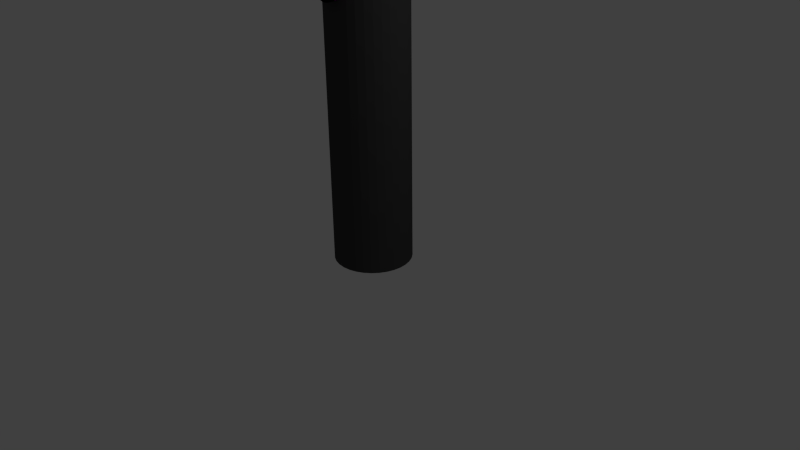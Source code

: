 # Source: Torch.blend  (saved by Blender 2.76.0; exported with 4.5.12 LTS)
import bpy
from mathutils import Matrix  # noqa: F401  (used for matrix-valued properties, if any)

bpy.ops.wm.read_factory_settings(use_empty=True)
scene = bpy.context.scene
scene.name = 'Scene'

# ---- collections
col_collection_1 = bpy.data.collections.new('Collection 1'); scene.collection.children.link(col_collection_1)

# ---- images (referenced by path relative to the original .blend; pixels are not part of the script)
import os
ASSET_DIR = os.environ.get("B2B_ASSET_DIR", "")  # directory of the original .blend (textures are referenced by path, not embedded)
HERE = os.path.dirname(os.path.abspath(__file__))  # packed textures are extracted next to this script under _unpacked/

def load_image(name, relpath, width, height, colorspace="sRGB"):
    """Load a texture the original file referenced (path relative to the .blend, or extracted next to this script)."""
    p = next((c for c in (os.path.join(HERE, relpath), os.path.join(ASSET_DIR, relpath)) if relpath and os.path.exists(c)), "")
    if p:
        img = bpy.data.images.load(p, check_existing=True)
        img.name = name
    else:  # same state as the original file: an image datablock whose file is absent (Cycles renders it pink)
        img = bpy.data.images.new(name, width, height)
        img.source = "FILE"
        img.filepath = "//" + (relpath or name)
    img.colorspace_settings.name = colorspace
    return img
img_a_texture = load_image('A_texture', '', 512, 512, 'sRGB')

# ---- materials (node trees are filled in below, after node groups)
mat_greenmat = bpy.data.materials.new('GreenMat')
mat_greenmat.alpha_threshold = 0.0
mat_greenmat.roughness = 0.5
mat_buttonmat = bpy.data.materials.new('ButtonMat')
mat_buttonmat.alpha_threshold = 0.0
mat_buttonmat.preview_render_type = 'FLAT'
mat_buttonmat.diffuse_color = (0.2529, 0.2439, 0.2368, 1.0)
mat_buttonmat.roughness = 0.5
mat_buttonmat.specular_intensity = 0.4479
mat_torchmat = bpy.data.materials.new('TorchMat')
mat_torchmat.alpha_threshold = 0.0
mat_torchmat.diffuse_color = (0.05497, 0.05497, 0.05497, 1.0)
mat_torchmat.roughness = 0.5
mat_torchmat.specular_intensity = 0.9

# ---- material node trees
mat_greenmat.use_nodes = True; mat_greenmat.node_tree.nodes.clear()
_N = mat_greenmat.node_tree.nodes; _L = mat_greenmat.node_tree.links
n0 = _N.new('ShaderNodeOutputMaterial'); n0.name = 'Material Output'; n0.location = (300, 300)
n1 = _N.new('ShaderNodeBsdfDiffuse'); n1.name = 'Diffuse BSDF'; n1.location = (10, 300)
n1.inputs[0].default_value = (0.004546, 0.4969, 0.0, 1.0)
_L.new(n1.outputs[0], n0.inputs[0])
n0.is_active_output = True
mat_buttonmat.use_nodes = True; mat_buttonmat.node_tree.nodes.clear()

# ---- world
world_world = bpy.data.worlds.new('World'); scene.world = world_world
world_world.color = (0.05088, 0.05088, 0.05088)
world_world.use_sun_shadow = False
world_world.sun_shadow_jitter_overblur = 0.0
world_world.cycles.sampling_method = 'MANUAL'
world_world.cycles.sample_map_resolution = 256

# ---- cameras
cam_camera = bpy.data.cameras.new('Camera')
cam_camera.clip_end = 100.0
cam_camera.lens = 35.0
cam_camera.sensor_width = 32.0
cam_camera.sensor_height = 18.0
cam_camera.ortho_scale = 7.314
cam_camera.dof.focus_distance = 0.0

# ---- lights
light_lamp = bpy.data.lights.new('Lamp', 'POINT')
light_lamp.transmission_factor = 0.0
light_lamp.cutoff_distance = 30.0
light_lamp.energy = 100.0
light_lamp.shadow_buffer_clip_start = 1.001
light_lamp.shadow_soft_size = 0.1
light_lamp.shadow_maximum_resolution = 0.006
light_lamp.use_absolute_resolution = True
light_lamp.cycles.use_multiple_importance_sampling = False

# ---- meshes
me_plane = bpy.data.meshes.new('Plane')
me_plane.from_pydata([(-1.571, -1.857, -6.471e-08), (1.429, -1.857, -6.471e-08), (-2.855e-16, 2.286, 9.707e-08), (0.5, -0.1429, 6.471e-08), (-0.5, 2.286, 9.707e-08), (-0.5, -0.1429, 6.471e-08), (0.5, 2.286, 9.707e-08), (-1.11e-16, 1.5, 7.55e-08), (-0.4, 0.4286, 0.07143), (0.4, 0.4286, 0.07143), (-0.25, 1.5, 7.55e-08), (0.25, 1.5, 7.55e-08), (-1.571, -1.857, 0.7143), (1.429, -1.857, 0.7143), (1.026e-09, 2.286, 0.7143), (0.5, -0.1429, 0.7143), (-0.5, 2.286, 0.7143), (-0.5, -0.1429, 0.7143), (0.5, 2.286, 0.7143), (1.026e-09, 1.5, 0.7143), (-0.4, 0.4286, 0.6429), (0.4, 0.4286, 0.6429), (-0.25, 1.5, 0.7143), (0.25, 1.5, 0.7143)], [], [(10, 4, 2, 7), (7, 2, 6, 11), (1, 3, 9, 11, 6), (9, 3, 5, 8), (0, 4, 10, 8, 5), (22, 19, 14, 16), (19, 23, 18, 14), (13, 18, 23, 21, 15), (21, 20, 17, 15), (12, 17, 20, 22, 16), (2, 4, 16, 14), (6, 2, 14, 18), (8, 10, 22, 20), (0, 5, 17, 12), (11, 9, 21, 23), (4, 0, 12, 16), (3, 1, 13, 15), (1, 6, 18, 13), (7, 11, 23, 19), (5, 3, 15, 17), (10, 7, 19, 22), (9, 8, 20, 21)])
me_plane.materials.append(mat_greenmat)
me_plane.use_remesh_preserve_volume = False
me_plane.use_remesh_preserve_attributes = False
me_plane.use_mirror_vertex_groups = False
me_plane.update()
me_circle_001 = bpy.data.meshes.new('Circle.001')
me_circle_001.from_pydata([(0.0, 1.0, 0.0), (-0.1951, 0.9808, 0.0), (-0.3827, 0.9239, 0.0), (-0.5556, 0.8315, 0.0), (-0.7071, 0.7071, 0.0), (-0.8315, 0.5556, 0.0), (-0.9239, 0.3827, 0.0), (-0.9808, 0.1951, 0.0), (-1.0, 7.55e-08, 0.0), (-0.9808, -0.1951, 0.0), (-0.9239, -0.3827, 0.0), (-0.8315, -0.5556, 0.0), (-0.7071, -0.7071, 0.0), (-0.5556, -0.8315, 0.0), (-0.3827, -0.9239, 0.0), (-0.1951, -0.9808, 0.0), (3.258e-07, -1.0, 0.0), (0.1951, -0.9808, 0.0), (0.3827, -0.9239, 0.0), (0.5556, -0.8315, 0.0), (0.7071, -0.7071, 0.0), (0.8315, -0.5556, 0.0), (0.9239, -0.3827, 0.0), (0.9808, -0.1951, 0.0), (1.0, 9.656e-07, 0.0), (0.9808, 0.1951, 0.0), (0.9239, 0.3827, 0.0), (0.8315, 0.5556, 0.0), (0.7071, 0.7071, 0.0), (0.5556, 0.8315, 0.0), (0.3827, 0.9239, 0.0), (0.1951, 0.9808, 0.0), (0.0, 1.0, 0.0), (-0.1951, 0.9808, 0.0), (-0.3827, 0.9239, 0.0), (-0.5556, 0.8315, 0.0), (-0.7071, 0.7071, 0.0), (-0.8315, 0.5556, 0.0), (-0.9239, 0.3827, 0.0), (-0.9808, 0.1951, 0.0), (-1.0, 7.55e-08, 0.0), (-0.9808, -0.1951, 0.0), (-0.9239, -0.3827, 0.0), (-0.8315, -0.5556, 0.0), (-0.7071, -0.7071, 0.0), (-0.5556, -0.8315, 0.0), (-0.3827, -0.9239, 0.0), (-0.1951, -0.9808, 0.0), (3.258e-07, -1.0, 0.0), (0.1951, -0.9808, 0.0), (0.3827, -0.9239, 0.0), (0.5556, -0.8315, 0.0), (0.7071, -0.7071, 0.0), (0.8315, -0.5556, 0.0), (0.9239, -0.3827, 0.0), (0.9808, -0.1951, 0.0), (1.0, 9.656e-07, 0.0), (0.9808, 0.1951, 0.0), (0.9239, 0.3827, 0.0), (0.8315, 0.5556, 0.0), (0.7071, 0.7071, 0.0), (0.5556, 0.8315, 0.0), (0.3827, 0.9239, 0.0), (0.1951, 0.9808, 0.0), (9.706e-24, 1.0, 1.0), (-0.1951, 0.9808, 1.0), (-0.3827, 0.9239, 1.0), (-0.5556, 0.8315, 1.0), (-0.7071, 0.7071, 1.0), (-0.8315, 0.5556, 1.0), (-0.9239, 0.3827, 1.0), (-0.9808, 0.1951, 1.0), (-1.0, 7.55e-08, 1.0), (-0.9808, -0.1951, 1.0), (-0.9239, -0.3827, 1.0), (-0.8315, -0.5556, 1.0), (-0.7071, -0.7071, 1.0), (-0.5556, -0.8315, 1.0), (-0.3827, -0.9239, 1.0), (-0.1951, -0.9808, 1.0), (3.258e-07, -1.0, 1.0), (0.1951, -0.9808, 1.0), (0.3827, -0.9239, 1.0), (0.5556, -0.8315, 1.0), (0.7071, -0.7071, 1.0), (0.8315, -0.5556, 1.0), (0.9239, -0.3827, 1.0), (0.9808, -0.1951, 1.0), (1.0, 9.656e-07, 1.0), (0.9808, 0.1951, 1.0), (0.9239, 0.3827, 1.0), (0.8315, 0.5556, 1.0), (0.7071, 0.7071, 1.0), (0.5556, 0.8315, 1.0), (0.3827, 0.9239, 1.0), (0.1951, 0.9808, 1.0), (-0.6, -0.65, 1.0), (-0.6, -0.65, 1.2)], [(97, 96)], [(22, 54, 53, 21), (9, 41, 40, 8), (23, 55, 54, 22), (10, 42, 41, 9), (24, 56, 55, 23), (11, 43, 42, 10), (25, 57, 56, 24), (12, 44, 43, 11), (26, 58, 57, 25), (13, 45, 44, 12), (27, 59, 58, 26), (14, 46, 45, 13), (1, 33, 32, 0), (28, 60, 59, 27), (15, 47, 46, 14), (2, 34, 33, 1), (29, 61, 60, 28), (16, 48, 47, 15), (3, 35, 34, 2), (30, 62, 61, 29), (17, 49, 48, 16), (4, 36, 35, 3), (31, 63, 62, 30), (18, 50, 49, 17), (5, 37, 36, 4), (0, 32, 63, 31), (19, 51, 50, 18), (6, 38, 37, 5), (20, 52, 51, 19), (7, 39, 38, 6), (21, 53, 52, 20), (8, 40, 39, 7), (49, 81, 80, 48), (65, 66, 67, 68, 69, 70, 71, 72, 73, 74, 75, 76, 77, 78, 79, 80, 81, 82, 83, 84, 85, 86, 87, 88, 89, 90, 91, 92, 93, 94, 95, 64), (36, 68, 67, 35), (63, 95, 94, 62), (50, 82, 81, 49), (37, 69, 68, 36), (32, 64, 95, 63), (51, 83, 82, 50), (38, 70, 69, 37), (52, 84, 83, 51), (39, 71, 70, 38), (53, 85, 84, 52), (40, 72, 71, 39), (54, 86, 85, 53), (41, 73, 72, 40), (55, 87, 86, 54), (42, 74, 73, 41), (56, 88, 87, 55), (43, 75, 74, 42), (57, 89, 88, 56), (44, 76, 75, 43), (58, 90, 89, 57), (45, 77, 76, 44), (59, 91, 90, 58), (46, 78, 77, 45), (33, 65, 64, 32), (60, 92, 91, 59), (47, 79, 78, 46), (34, 66, 65, 33), (61, 93, 92, 60), (48, 80, 79, 47), (35, 67, 66, 34), (62, 94, 93, 61)])
_uv = me_circle_001.uv_layers.new(name='UVMap')
_uv.uv.foreach_set('vector', [0.0, 0.0, 0.0, 0.0, 0.0, 0.0, 0.0, 0.0, 0.0, 0.0, 0.0, 0.0, 0.0, 0.0, 0.0, 0.0, 0.0, 0.0, 0.0, 0.0, 0.0, 0.0, 0.0, 0.0, 0.0, 0.0, 0.0, 0.0, 0.0, 0.0, 0.0, 0.0, 0.0, 0.0, 0.0, 0.0, 0.0, 0.0, 0.0, 0.0, 0.0, 0.0, 0.0, 0.0, 0.0, 0.0, 0.0, 0.0, 0.0, 0.0, 0.0, 0.0, 0.0, 0.0, 0.0, 0.0, 0.0, 0.0, 0.0, 0.0, 0.0, 0.0, 0.0, 0.0, 0.0, 0.0, 0.0, 0.0, 0.0, 0.0, 0.0, 0.0, 0.0, 0.0, 0.0, 0.0, 0.0, 0.0, 0.0, 0.0, 0.0, 0.0, 0.0, 0.0, 0.0, 0.0, 0.0, 0.0, 0.0, 0.0, 0.0, 0.0, 0.0, 0.0, 0.0, 0.0, 0.0, 0.0, 0.0, 0.0, 0.0, 0.0, 0.0, 0.0, 0.0, 0.0, 0.0, 0.0, 0.0, 0.0, 0.0, 0.0, 0.0, 0.0, 0.0, 0.0, 0.0, 0.0, 0.0, 0.0, 0.0, 0.0, 0.0, 0.0, 0.0, 0.0, 0.0, 0.0, 0.0, 0.0, 0.0, 0.0, 0.0, 0.0, 0.0, 0.0, 0.0, 0.0, 0.0, 0.0, 0.0, 0.0, 0.0, 0.0, 0.0, 0.0, 0.0, 0.0, 0.0, 0.0, 0.0, 0.0, 0.0, 0.0, 0.0, 0.0, 0.0, 0.0, 0.0, 0.0, 0.0, 0.0, 0.0, 0.0, 0.0, 0.0, 0.0, 0.0, 0.0, 0.0, 0.0, 0.0, 0.0, 0.0, 0.0, 0.0, 0.0, 0.0, 0.0, 0.0, 0.0, 0.0, 0.0, 0.0, 0.0, 0.0, 0.0, 0.0, 0.0, 0.0, 0.0, 0.0, 0.0, 0.0, 0.0, 0.0, 0.0, 0.0, 0.0, 0.0, 0.0, 0.0, 0.0, 0.0, 0.0, 0.0, 0.0, 0.0, 0.0, 0.0, 0.0, 0.0, 0.0, 0.0, 0.0, 0.0, 0.0, 0.0, 0.0, 0.0, 0.0, 0.0, 0.0, 0.0, 0.0, 0.0, 0.0, 0.0, 0.0, 0.0, 0.0, 0.0, 0.0, 0.0, 0.0, 0.0, 0.0, 0.0, 0.0, 0.0, 0.0, 0.0, 0.0, 0.0, 0.0, 0.0, 0.0, 0.0, 0.0, 0.0, 0.0, 0.0, 0.0, 0.0, 0.0, 0.0, 0.7136, 0.1415, 0.475, 0.1415, 0.475, 0.1973, 0.7136, 0.1973, 0.3889, 0.5107, 0.422, 0.4706, 0.448, 0.4236, 0.4659, 0.3713, 0.475, 0.3157, 0.475, 0.2591, 0.4659, 0.2036, 0.448, 0.1513, 0.422, 0.1042, 0.3889, 0.06417, 0.35, 0.03271, 0.3068, 0.01105, 0.2609, 3.443e-08, 0.2141, 0.0, 0.1682, 0.01105, 0.125, 0.03271, 0.0861, 0.06417, 0.05302, 0.1042, 0.02703, 0.1513, 0.009127, 0.2036, 0.0, 0.2591, 4.267e-08, 0.3157, 0.009127, 0.3713, 0.02703, 0.4236, 0.05302, 0.4706, 0.0861, 0.5107, 0.125, 0.5421, 0.1682, 0.5638, 0.2141, 0.5749, 0.2609, 0.5749, 0.3068, 0.5638, 0.35, 0.5421, 0.7136, 0.5916, 0.475, 0.5916, 0.475, 0.6353, 0.7136, 0.6353, 0.7136, 0.8521, 0.475, 0.8521, 0.475, 0.9063, 0.7136, 0.9063, 0.7136, 0.08874, 0.475, 0.08874, 0.475, 0.1415, 0.7136, 0.1415, 0.7136, 0.5556, 0.475, 0.5556, 0.475, 0.5916, 0.7136, 0.5916, 0.7136, 0.7958, 0.475, 0.7958, 0.475, 0.8521, 0.7136, 0.8521, 0.7136, 0.04095, 0.475, 0.04095, 0.475, 0.08874, 0.7136, 0.08874, 0.7136, 0.5289, 0.475, 0.5289, 0.475, 0.5556, 0.7136, 0.5556, 0.7136, 0.0, 0.475, 1.721e-08, 0.475, 0.04095, 0.7136, 0.04095, 0.7136, 0.5125, 0.475, 0.5125, 0.475, 0.5289, 0.7136, 0.5289, 0.9523, 0.7527, 0.7136, 0.7527, 0.7136, 0.798, 0.9523, 0.798, 0.7136, 0.507, 0.475, 0.507, 0.475, 0.5125, 0.7136, 0.5125, 0.9523, 0.7017, 0.7136, 0.7017, 0.7136, 0.7527, 0.9523, 0.7527, 0.7136, 0.4972, 0.475, 0.4972, 0.475, 0.507, 0.7136, 0.507, 0.9523, 0.6469, 0.7136, 0.6469, 0.7136, 0.7017, 0.9523, 0.7017, 0.7136, 0.4768, 0.475, 0.4768, 0.475, 0.4972, 0.7136, 0.4972, 0.9523, 0.5904, 0.7136, 0.5904, 0.7136, 0.6469, 0.9523, 0.6469, 0.7136, 0.4464, 0.475, 0.4464, 0.475, 0.4768, 0.7136, 0.4768, 0.9523, 0.5343, 0.7136, 0.5343, 0.7136, 0.5904, 0.9523, 0.5904, 0.7136, 0.4073, 0.475, 0.4073, 0.475, 0.4464, 0.7136, 0.4464, 0.9523, 0.4809, 0.7136, 0.4809, 0.7136, 0.5343, 0.9523, 0.5343, 0.7136, 0.361, 0.475, 0.361, 0.475, 0.4073, 0.7136, 0.4073, 0.9523, 0.4321, 0.7136, 0.4321, 0.7136, 0.4809, 0.9523, 0.4809, 0.7136, 0.3092, 0.475, 0.3092, 0.475, 0.361, 0.7136, 0.361, 0.7136, 0.7394, 0.475, 0.7394, 0.475, 0.7958, 0.7136, 0.7958, 0.9523, 0.3899, 0.7136, 0.3899, 0.7136, 0.4321, 0.9523, 0.4321, 0.7136, 0.2539, 0.475, 0.2539, 0.475, 0.3092, 0.7136, 0.3092, 0.7136, 0.6853, 0.475, 0.6853, 0.475, 0.7394, 0.7136, 0.7394, 0.7136, 0.9562, 0.475, 0.9562, 0.475, 1.0, 0.7136, 1.0, 0.7136, 0.1973, 0.475, 0.1973, 0.475, 0.2539, 0.7136, 0.2539, 0.7136, 0.6353, 0.475, 0.6353, 0.475, 0.6853, 0.7136, 0.6853, 0.7136, 0.9063, 0.475, 0.9063, 0.475, 0.9562, 0.7136, 0.9562])
me_circle_001.materials.append(mat_buttonmat)
me_circle_001.use_remesh_preserve_volume = False
me_circle_001.use_remesh_preserve_attributes = False
me_circle_001.use_mirror_vertex_groups = False
me_circle_001.use_paint_bone_selection = False
me_circle_001.use_paint_mask = True
me_circle_001.update()
me_circle = bpy.data.meshes.new('Circle')
me_circle.from_pydata([(-5.937e-08, 0.5, 0.0), (-0.09755, 0.4904, 0.0), (-0.1913, 0.4619, 0.0), (-0.2778, 0.4157, 0.0), (-0.3536, 0.3536, 0.0), (-0.4157, 0.2778, 0.0), (-0.4619, 0.1913, 0.0), (-0.4904, 0.09755, 0.0), (-0.5, 1.802e-07, 0.0), (-0.4904, -0.09754, 0.0), (-0.4619, -0.1913, 0.0), (-0.4157, -0.2778, 0.0), (-0.3536, -0.3536, 0.0), (-0.2778, -0.4157, 0.0), (-0.1913, -0.4619, 0.0), (-0.09755, -0.4904, 0.0), (1.035e-07, -0.5, 0.0), (0.09755, -0.4904, 0.0), (0.1913, -0.4619, 0.0), (0.2778, -0.4157, 0.0), (0.3536, -0.3536, 0.0), (0.4157, -0.2778, 0.0), (0.4619, -0.1913, 0.0), (0.4904, -0.09754, 0.0), (0.5, 6.253e-07, 0.0), (0.4904, 0.09755, 0.0), (0.4619, 0.1913, 0.0), (0.4157, 0.2778, 0.0), (0.3536, 0.3536, 0.0), (0.2778, 0.4157, 0.0), (0.1913, 0.4619, 0.0), (0.09754, 0.4904, 0.0), (-5.937e-08, 0.5, 4.0), (-0.09755, 0.4904, 4.0), (-0.1913, 0.4619, 4.0), (-0.2778, 0.4157, 4.0), (-0.3536, 0.3536, 4.0), (-0.4157, 0.2778, 4.0), (-0.4619, 0.1913, 4.0), (-0.4904, 0.09755, 4.0), (-0.5, 1.802e-07, 4.0), (-0.4904, -0.09754, 4.0), (-0.4619, -0.1913, 4.0), (-0.4157, -0.2778, 4.0), (-0.3536, -0.3536, 4.0), (-0.2778, -0.4157, 4.0), (-0.1913, -0.4619, 4.0), (-0.09755, -0.4904, 4.0), (1.035e-07, -0.5, 4.0), (0.09755, -0.4904, 4.0), (0.1913, -0.4619, 4.0), (0.2778, -0.4157, 4.0), (0.3536, -0.3536, 4.0), (0.4157, -0.2778, 4.0), (0.4619, -0.1913, 4.0), (0.4904, -0.09754, 4.0), (0.5, 6.253e-07, 4.0), (0.4904, 0.09755, 4.0), (0.4619, 0.1913, 4.0), (0.4157, 0.2778, 4.0), (0.3536, 0.3536, 4.0), (0.2778, 0.4157, 4.0), (0.1913, 0.4619, 4.0), (0.09754, 0.4904, 4.0), (-5.662e-07, 1.0, 5.0), (-0.1951, 0.9808, 5.0), (-0.3827, 0.9239, 5.0), (-0.5556, 0.8315, 5.0), (-0.7071, 0.7071, 5.0), (-0.8315, 0.5556, 5.0), (-0.9239, 0.3827, 5.0), (-0.9808, 0.1951, 5.0), (-1.0, 4.663e-08, 5.0), (-0.9808, -0.1951, 5.0), (-0.9239, -0.3827, 5.0), (-0.8315, -0.5556, 5.0), (-0.7071, -0.7071, 5.0), (-0.5556, -0.8315, 5.0), (-0.3827, -0.9239, 5.0), (-0.1951, -0.9808, 5.0), (-2.403e-07, -1.0, 5.0), (0.1951, -0.9808, 5.0), (0.3827, -0.9239, 5.0), (0.5556, -0.8315, 5.0), (0.7071, -0.7071, 5.0), (0.8315, -0.5556, 5.0), (0.9239, -0.3827, 5.0), (0.9808, -0.1951, 5.0), (1.0, 9.367e-07, 5.0), (0.9808, 0.1951, 5.0), (0.9239, 0.3827, 5.0), (0.8315, 0.5556, 5.0), (0.7071, 0.7071, 5.0), (0.5556, 0.8315, 5.0), (0.3827, 0.9239, 5.0), (0.1951, 0.9808, 5.0), (-5.757e-07, 1.0, 5.5), (-0.1951, 0.9808, 5.5), (-0.3827, 0.9239, 5.5), (-0.5556, 0.8315, 5.5), (-0.7071, 0.7071, 5.5), (-0.8315, 0.5556, 5.5), (-0.9239, 0.3827, 5.5), (-0.9808, 0.1951, 5.5), (-1.0, 4.663e-08, 5.5), (-0.9808, -0.1951, 5.5), (-0.9239, -0.3827, 5.5), (-0.8315, -0.5556, 5.5), (-0.7071, -0.7071, 5.5), (-0.5556, -0.8315, 5.5), (-0.3827, -0.9239, 5.5), (-0.1951, -0.9808, 5.5), (-2.499e-07, -1.0, 5.5), (0.1951, -0.9808, 5.5), (0.3827, -0.9239, 5.5), (0.5556, -0.8315, 5.5), (0.7071, -0.7071, 5.5), (0.8315, -0.5556, 5.5), (0.9239, -0.3827, 5.5), (0.9808, -0.1951, 5.5), (1.0, 9.367e-07, 5.5), (0.9808, 0.1951, 5.5), (0.9239, 0.3827, 5.5), (0.8315, 0.5556, 5.5), (0.7071, 0.7071, 5.5), (0.5556, 0.8315, 5.5), (0.3827, 0.9239, 5.5), (0.1951, 0.9808, 5.5), (-5.777e-07, 0.8, 5.5), (-0.1561, 0.7846, 5.5), (-0.3061, 0.7391, 5.5), (-0.4445, 0.6652, 5.5), (-0.5657, 0.5657, 5.5), (-0.6652, 0.4445, 5.5), (-0.7391, 0.3061, 5.5), (-0.7846, 0.1561, 5.5), (-0.8, 8.983e-08, 5.5), (-0.7846, -0.1561, 5.5), (-0.7391, -0.3061, 5.5), (-0.6652, -0.4445, 5.5), (-0.5657, -0.5657, 5.5), (-0.4445, -0.6652, 5.5), (-0.3061, -0.7391, 5.5), (-0.1561, -0.7846, 5.5), (-3.17e-07, -0.8, 5.5), (0.1561, -0.7846, 5.5), (0.3061, -0.7391, 5.5), (0.4445, -0.6652, 5.5), (0.5657, -0.5657, 5.5), (0.6652, -0.4445, 5.5), (0.7391, -0.3061, 5.5), (0.7846, -0.1561, 5.5), (0.8, 8.019e-07, 5.5), (0.7846, 0.1561, 5.5), (0.7391, 0.3061, 5.5), (0.6652, 0.4445, 5.5), (0.5657, 0.5657, 5.5), (0.4445, 0.6652, 5.5), (0.3061, 0.7391, 5.5), (0.1561, 0.7846, 5.5), (-3.763e-07, 0.8, 5.0), (-0.1561, 0.7846, 5.0), (-0.3061, 0.7391, 5.0), (-0.4445, 0.6652, 5.0), (-0.5657, 0.5657, 5.0), (-0.6652, 0.4445, 5.0), (-0.7391, 0.3061, 5.0), (-0.7846, 0.1561, 5.0), (-0.8, 8.983e-08, 5.0), (-0.7846, -0.1561, 5.0), (-0.7391, -0.3061, 5.0), (-0.6652, -0.4445, 5.0), (-0.5657, -0.5657, 5.0), (-0.4445, -0.6652, 5.0), (-0.3061, -0.7391, 5.0), (-0.1561, -0.7846, 5.0), (-1.156e-07, -0.8, 5.0), (0.1561, -0.7846, 5.0), (0.3061, -0.7391, 5.0), (0.4445, -0.6652, 5.0), (0.5657, -0.5657, 5.0), (0.6652, -0.4445, 5.0), (0.7391, -0.3061, 5.0), (0.7846, -0.1561, 5.0), (0.8, 8.019e-07, 5.0), (0.7846, 0.1561, 5.0), (0.7391, 0.3061, 5.0), (0.6652, 0.4445, 5.0), (0.5657, 0.5657, 5.0), (0.4445, 0.6652, 5.0), (0.3061, 0.7391, 5.0), (0.1561, 0.7846, 5.0)], [], [(1, 0, 31, 30, 29, 28, 27, 26, 25, 24, 23, 22, 21, 20, 19, 18, 17, 16, 15, 14, 13, 12, 11, 10, 9, 8, 7, 6, 5, 4, 3, 2), (48, 49, 81, 80), (8, 9, 41, 40), (22, 23, 55, 54), (9, 10, 42, 41), (23, 24, 56, 55), (10, 11, 43, 42), (24, 25, 57, 56), (11, 12, 44, 43), (25, 26, 58, 57), (12, 13, 45, 44), (26, 27, 59, 58), (13, 14, 46, 45), (0, 1, 33, 32), (27, 28, 60, 59), (14, 15, 47, 46), (1, 2, 34, 33), (28, 29, 61, 60), (15, 16, 48, 47), (2, 3, 35, 34), (29, 30, 62, 61), (16, 17, 49, 48), (3, 4, 36, 35), (30, 31, 63, 62), (17, 18, 50, 49), (4, 5, 37, 36), (31, 0, 32, 63), (18, 19, 51, 50), (5, 6, 38, 37), (19, 20, 52, 51), (6, 7, 39, 38), (20, 21, 53, 52), (7, 8, 40, 39), (21, 22, 54, 53), (83, 84, 116, 115), (35, 36, 68, 67), (62, 63, 95, 94), (49, 50, 82, 81), (36, 37, 69, 68), (63, 32, 64, 95), (50, 51, 83, 82), (37, 38, 70, 69), (51, 52, 84, 83), (38, 39, 71, 70), (52, 53, 85, 84), (39, 40, 72, 71), (53, 54, 86, 85), (40, 41, 73, 72), (54, 55, 87, 86), (41, 42, 74, 73), (55, 56, 88, 87), (42, 43, 75, 74), (56, 57, 89, 88), (43, 44, 76, 75), (57, 58, 90, 89), (44, 45, 77, 76), (58, 59, 91, 90), (45, 46, 78, 77), (32, 33, 65, 64), (59, 60, 92, 91), (46, 47, 79, 78), (33, 34, 66, 65), (60, 61, 93, 92), (47, 48, 80, 79), (34, 35, 67, 66), (61, 62, 94, 93), (118, 119, 151, 150), (70, 71, 103, 102), (84, 85, 117, 116), (71, 72, 104, 103), (85, 86, 118, 117), (72, 73, 105, 104), (86, 87, 119, 118), (73, 74, 106, 105), (87, 88, 120, 119), (74, 75, 107, 106), (88, 89, 121, 120), (75, 76, 108, 107), (89, 90, 122, 121), (76, 77, 109, 108), (90, 91, 123, 122), (77, 78, 110, 109), (64, 65, 97, 96), (91, 92, 124, 123), (78, 79, 111, 110), (65, 66, 98, 97), (92, 93, 125, 124), (79, 80, 112, 111), (66, 67, 99, 98), (93, 94, 126, 125), (80, 81, 113, 112), (67, 68, 100, 99), (94, 95, 127, 126), (81, 82, 114, 113), (68, 69, 101, 100), (95, 64, 96, 127), (82, 83, 115, 114), (69, 70, 102, 101), (153, 154, 186, 185), (105, 106, 138, 137), (119, 120, 152, 151), (106, 107, 139, 138), (120, 121, 153, 152), (107, 108, 140, 139), (121, 122, 154, 153), (108, 109, 141, 140), (122, 123, 155, 154), (109, 110, 142, 141), (96, 97, 129, 128), (123, 124, 156, 155), (110, 111, 143, 142), (97, 98, 130, 129), (124, 125, 157, 156), (111, 112, 144, 143), (98, 99, 131, 130), (125, 126, 158, 157), (112, 113, 145, 144), (99, 100, 132, 131), (126, 127, 159, 158), (113, 114, 146, 145), (100, 101, 133, 132), (127, 96, 128, 159), (114, 115, 147, 146), (101, 102, 134, 133), (115, 116, 148, 147), (102, 103, 135, 134), (116, 117, 149, 148), (103, 104, 136, 135), (117, 118, 150, 149), (104, 105, 137, 136), (161, 162, 163, 164, 165, 166, 167, 168, 169, 170, 171, 172, 173, 174, 175, 176, 177, 178, 179, 180, 181, 182, 183, 184, 185, 186, 187, 188, 189, 190, 191, 160), (140, 141, 173, 172), (154, 155, 187, 186), (141, 142, 174, 173), (128, 129, 161, 160), (155, 156, 188, 187), (142, 143, 175, 174), (129, 130, 162, 161), (156, 157, 189, 188), (143, 144, 176, 175), (130, 131, 163, 162), (157, 158, 190, 189), (144, 145, 177, 176), (131, 132, 164, 163), (158, 159, 191, 190), (145, 146, 178, 177), (132, 133, 165, 164), (159, 128, 160, 191), (146, 147, 179, 178), (133, 134, 166, 165), (147, 148, 180, 179), (134, 135, 167, 166), (148, 149, 181, 180), (135, 136, 168, 167), (149, 150, 182, 181), (136, 137, 169, 168), (150, 151, 183, 182), (137, 138, 170, 169), (151, 152, 184, 183), (138, 139, 171, 170), (152, 153, 185, 184), (139, 140, 172, 171)])
me_circle.materials.append(mat_torchmat)
me_circle.use_remesh_preserve_volume = False
me_circle.use_remesh_preserve_attributes = False
me_circle.use_mirror_vertex_groups = False
me_circle.update()

# ---- objects
ob_plane = bpy.data.objects.new('Plane', me_plane)
ob_circle_001 = bpy.data.objects.new('Circle.001', me_circle_001)
ob_circle = bpy.data.objects.new('Circle', me_circle)
ob_lamp = bpy.data.objects.new('Lamp', light_lamp)
ob_camera = bpy.data.objects.new('Camera', cam_camera)
_N = mat_buttonmat.node_tree.nodes; _L = mat_buttonmat.node_tree.links
n0 = _N.new('ShaderNodeOutputMaterial'); n0.name = 'Material Output'; n0.location = (300, 300)
n1 = _N.new('ShaderNodeBsdfDiffuse'); n1.name = 'Diffuse BSDF'; n1.location = (10, 300)
n2 = _N.new('ShaderNodeTexImage'); n2.name = 'Image Texture'; n2.location = (-180, 300)
n2.width = 140
n2.image = img_a_texture
n3 = _N.new('ShaderNodeTexCoord'); n3.name = 'Texture Coordinate'; n3.location = (-180, 100)
n3.object = ob_circle_001
_L.new(n1.outputs[0], n0.inputs[0])
_L.new(n2.outputs[0], n1.inputs[0])
_L.new(n3.outputs[0], n1.inputs[2])
n0.is_active_output = True

# ---- transforms, parenting, visibility, modifiers, constraints
ob_plane.location = (0.0, -0.6, 3.5)
ob_plane.rotation_euler = (1.571, 2.22e-16, 2.22e-16)
ob_plane.scale = (0.07, 0.07, 0.07)
ob_plane.lineart.crease_threshold = 0.0
ob_circle_001.location = (0.0, -0.4, 3.5)
ob_circle_001.rotation_euler = (1.571, 2.22e-16, 2.22e-16)
ob_circle_001.scale = (0.2, 0.2, 0.2)
ob_circle_001.lineart.crease_threshold = 0.0
ob_circle_001.material_slots[0].link = 'OBJECT'; ob_circle_001.material_slots[0].material = mat_buttonmat
ob_circle.location = (0.0, 0.0, 0.0)
ob_circle.lineart.crease_threshold = 0.0
ob_lamp.location = (4.076, 1.005, 5.904)
ob_lamp.rotation_euler = (0.6503, 0.05522, 1.866)
ob_lamp.lock_rotations_4d = False
ob_lamp.empty_display_type = 'ARROWS'
ob_lamp.color = (0.0, 0.0, 0.0, 0.0)
ob_lamp.lineart.crease_threshold = 0.0
ob_camera.location = (7.481, -6.508, 5.344)
ob_camera.rotation_euler = (1.109, 0.01082, 0.8149)
ob_camera.lock_rotations_4d = False
ob_camera.empty_display_type = 'ARROWS'
ob_camera.color = (0.0, 0.0, 0.0, 0.0)
ob_camera.display_type = 'WIRE'
ob_camera.lineart.crease_threshold = 0.0

# ---- collection membership
col_collection_1.objects.link(ob_plane)
col_collection_1.objects.link(ob_circle_001)
col_collection_1.objects.link(ob_circle)
col_collection_1.objects.link(ob_lamp)
col_collection_1.objects.link(ob_camera)

# ---- scene / render settings (as saved in the file)
scene.camera = ob_camera
scene.frame_start = 1; scene.frame_end = 10; scene.frame_set(0)
scene.render.engine = 'CYCLES'
scene.render.resolution_percentage = 50
scene.render.dither_intensity = 0.0
scene.cycles.use_denoising = False
scene.cycles.samples = 10
scene.cycles.sampling_pattern = 'TABULATED_SOBOL'
scene.cycles.light_sampling_threshold = 0.0
scene.cycles.use_adaptive_sampling = False
scene.cycles.use_light_tree = False
scene.cycles.blur_glossy = 0.0
scene.cycles.pixel_filter_type = 'GAUSSIAN'
scene.cycles.sample_clamp_indirect = 0.0
scene.view_settings.view_transform = 'Standard'
bpy.context.view_layer.update()
